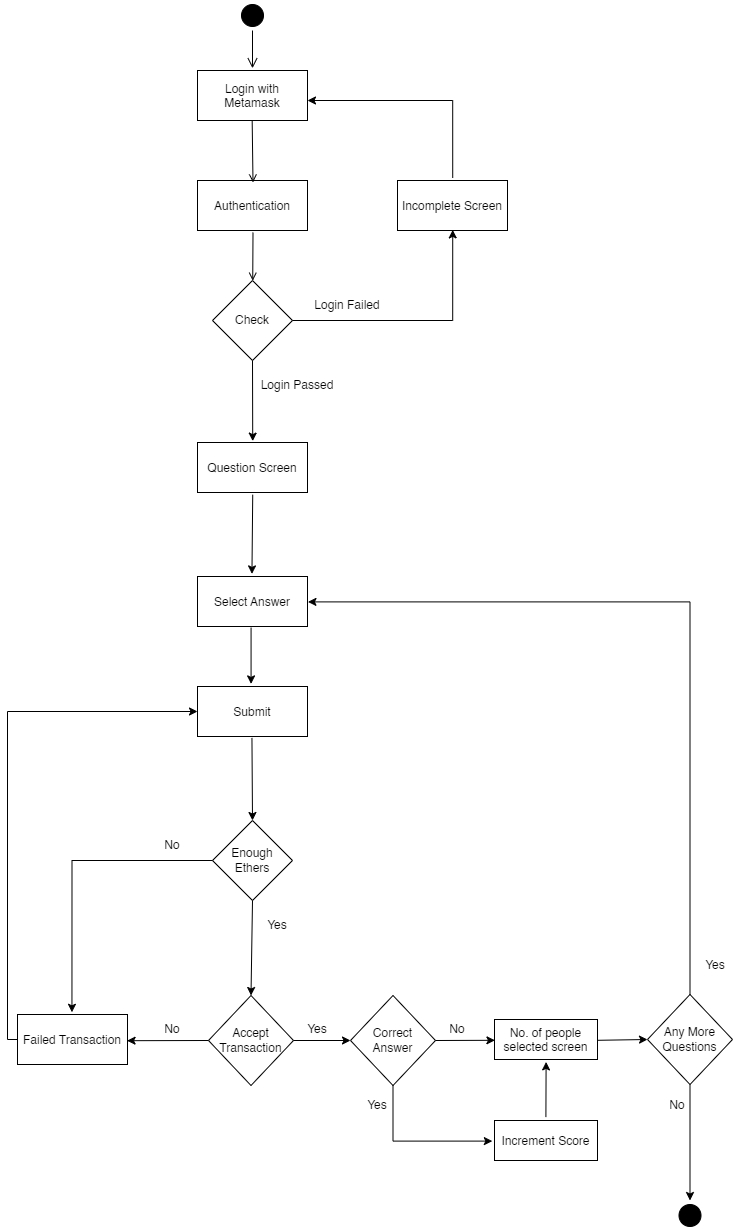

The diagram above was exported from draw.io. Its source (the exported page's mxGraphModel, read from the mxfile embedded in the PNG):
<mxGraphModel dx="992" dy="579" grid="1" gridSize="10" guides="1" tooltips="1" connect="1" arrows="1" fold="1" page="1" pageScale="1" pageWidth="1169" pageHeight="826" background="none" math="0" shadow="0">
  <root>
    <mxCell id="0" />
    <mxCell id="1" parent="0" />
    <mxCell id="wVVeBZAOYKlnUol0gRiI-41" value="" style="ellipse;shape=startState;fillColor=#000000;strokeColor=#000000;" vertex="1" parent="1">
      <mxGeometry x="600" y="80" width="30" height="30" as="geometry" />
    </mxCell>
    <mxCell id="wVVeBZAOYKlnUol0gRiI-42" value="" style="edgeStyle=elbowEdgeStyle;elbow=horizontal;verticalAlign=bottom;endArrow=open;endSize=8;strokeColor=#000000;endFill=1;rounded=0;entryX=0.502;entryY=-0.044;entryDx=0;entryDy=0;entryPerimeter=0;" edge="1" parent="1" source="wVVeBZAOYKlnUol0gRiI-41" target="wVVeBZAOYKlnUol0gRiI-43">
      <mxGeometry x="435.5" y="-48" as="geometry">
        <mxPoint x="450.5" y="22" as="targetPoint" />
      </mxGeometry>
    </mxCell>
    <mxCell id="wVVeBZAOYKlnUol0gRiI-43" value="Login with &#10;Metamask" style="" vertex="1" parent="1">
      <mxGeometry x="560" y="150" width="110" height="50" as="geometry" />
    </mxCell>
    <mxCell id="wVVeBZAOYKlnUol0gRiI-44" value="Authentication" style="" vertex="1" parent="1">
      <mxGeometry x="560" y="260" width="110" height="50" as="geometry" />
    </mxCell>
    <mxCell id="wVVeBZAOYKlnUol0gRiI-45" value="" style="endArrow=open;strokeColor=#000000;endFill=1;rounded=0;exitX=0.497;exitY=0.996;exitDx=0;exitDy=0;exitPerimeter=0;" edge="1" parent="1" source="wVVeBZAOYKlnUol0gRiI-43">
      <mxGeometry relative="1" as="geometry">
        <mxPoint x="615.5" y="262" as="targetPoint" />
      </mxGeometry>
    </mxCell>
    <mxCell id="wVVeBZAOYKlnUol0gRiI-47" value="" style="endArrow=open;strokeColor=#000000;endFill=1;rounded=0;" edge="1" parent="1" target="wVVeBZAOYKlnUol0gRiI-48">
      <mxGeometry relative="1" as="geometry">
        <mxPoint x="615.5" y="312" as="sourcePoint" />
        <mxPoint x="620" y="372" as="targetPoint" />
      </mxGeometry>
    </mxCell>
    <mxCell id="wVVeBZAOYKlnUol0gRiI-48" value="Check" style="rhombus;whiteSpace=wrap;html=1;strokeColor=#000000;" vertex="1" parent="1">
      <mxGeometry x="575" y="360" width="80" height="80" as="geometry" />
    </mxCell>
    <mxCell id="wVVeBZAOYKlnUol0gRiI-49" value="Incomplete Screen" style="" vertex="1" parent="1">
      <mxGeometry x="760" y="260" width="110" height="50" as="geometry" />
    </mxCell>
    <mxCell id="wVVeBZAOYKlnUol0gRiI-50" value="Question Screen" style="" vertex="1" parent="1">
      <mxGeometry x="560" y="522" width="110" height="50" as="geometry" />
    </mxCell>
    <mxCell id="wVVeBZAOYKlnUol0gRiI-51" value="" style="endArrow=classic;html=1;rounded=0;strokeColor=#000000;exitX=1;exitY=0.5;exitDx=0;exitDy=0;entryX=0.502;entryY=0.988;entryDx=0;entryDy=0;entryPerimeter=0;edgeStyle=orthogonalEdgeStyle;" edge="1" parent="1" source="wVVeBZAOYKlnUol0gRiI-48" target="wVVeBZAOYKlnUol0gRiI-49">
      <mxGeometry width="50" height="50" relative="1" as="geometry">
        <mxPoint x="570" y="490" as="sourcePoint" />
        <mxPoint x="680" y="460" as="targetPoint" />
      </mxGeometry>
    </mxCell>
    <mxCell id="wVVeBZAOYKlnUol0gRiI-52" value="" style="endArrow=classic;html=1;rounded=0;strokeColor=#000000;exitX=0.502;exitY=-0.052;exitDx=0;exitDy=0;exitPerimeter=0;entryX=1;entryY=0.6;entryDx=0;entryDy=0;entryPerimeter=0;edgeStyle=orthogonalEdgeStyle;" edge="1" parent="1" source="wVVeBZAOYKlnUol0gRiI-49" target="wVVeBZAOYKlnUol0gRiI-43">
      <mxGeometry width="50" height="50" relative="1" as="geometry">
        <mxPoint x="570" y="340" as="sourcePoint" />
        <mxPoint x="620" y="290" as="targetPoint" />
        <Array as="points">
          <mxPoint x="815" y="180" />
        </Array>
      </mxGeometry>
    </mxCell>
    <mxCell id="wVVeBZAOYKlnUol0gRiI-53" value="" style="endArrow=classic;html=1;rounded=0;strokeColor=#000000;entryX=0.502;entryY=-0.028;entryDx=0;entryDy=0;entryPerimeter=0;exitX=0.5;exitY=1;exitDx=0;exitDy=0;" edge="1" parent="1" source="wVVeBZAOYKlnUol0gRiI-48" target="wVVeBZAOYKlnUol0gRiI-50">
      <mxGeometry width="50" height="50" relative="1" as="geometry">
        <mxPoint x="570" y="470" as="sourcePoint" />
        <mxPoint x="620" y="420" as="targetPoint" />
      </mxGeometry>
    </mxCell>
    <mxCell id="wVVeBZAOYKlnUol0gRiI-54" value="Login Failed" style="text;html=1;strokeColor=none;fillColor=none;align=center;verticalAlign=middle;whiteSpace=wrap;rounded=0;" vertex="1" parent="1">
      <mxGeometry x="670" y="370" width="80" height="30" as="geometry" />
    </mxCell>
    <mxCell id="wVVeBZAOYKlnUol0gRiI-55" value="Login Passed" style="text;html=1;strokeColor=none;fillColor=none;align=center;verticalAlign=middle;whiteSpace=wrap;rounded=0;" vertex="1" parent="1">
      <mxGeometry x="620" y="450" width="80" height="30" as="geometry" />
    </mxCell>
    <mxCell id="wVVeBZAOYKlnUol0gRiI-56" value="Select Answer" style="" vertex="1" parent="1">
      <mxGeometry x="560" y="656" width="110" height="50" as="geometry" />
    </mxCell>
    <mxCell id="wVVeBZAOYKlnUol0gRiI-57" value="" style="endArrow=classic;html=1;rounded=0;strokeColor=#000000;exitX=0.502;exitY=1.044;exitDx=0;exitDy=0;exitPerimeter=0;entryX=0.495;entryY=-0.052;entryDx=0;entryDy=0;entryPerimeter=0;" edge="1" parent="1" source="wVVeBZAOYKlnUol0gRiI-50" target="wVVeBZAOYKlnUol0gRiI-56">
      <mxGeometry width="50" height="50" relative="1" as="geometry">
        <mxPoint x="570" y="680" as="sourcePoint" />
        <mxPoint x="620" y="630" as="targetPoint" />
      </mxGeometry>
    </mxCell>
    <mxCell id="wVVeBZAOYKlnUol0gRiI-58" value="Submit" style="" vertex="1" parent="1">
      <mxGeometry x="560" y="766" width="110" height="50" as="geometry" />
    </mxCell>
    <mxCell id="wVVeBZAOYKlnUol0gRiI-62" value="" style="endArrow=classic;html=1;rounded=0;strokeColor=#000000;exitX=0.487;exitY=1.02;exitDx=0;exitDy=0;exitPerimeter=0;entryX=0.487;entryY=-0.052;entryDx=0;entryDy=0;entryPerimeter=0;" edge="1" parent="1" source="wVVeBZAOYKlnUol0gRiI-56" target="wVVeBZAOYKlnUol0gRiI-58">
      <mxGeometry width="50" height="50" relative="1" as="geometry">
        <mxPoint x="780" y="740" as="sourcePoint" />
        <mxPoint x="830" y="690" as="targetPoint" />
      </mxGeometry>
    </mxCell>
    <mxCell id="wVVeBZAOYKlnUol0gRiI-63" value="Failed Transaction" style="" vertex="1" parent="1">
      <mxGeometry x="380" y="1094" width="110" height="50" as="geometry" />
    </mxCell>
    <mxCell id="wVVeBZAOYKlnUol0gRiI-64" value="Enough Ethers" style="rhombus;whiteSpace=wrap;html=1;strokeColor=#000000;" vertex="1" parent="1">
      <mxGeometry x="575" y="900" width="80" height="80" as="geometry" />
    </mxCell>
    <mxCell id="wVVeBZAOYKlnUol0gRiI-65" value="" style="endArrow=classic;html=1;rounded=0;strokeColor=#000000;exitX=0.495;exitY=1.028;exitDx=0;exitDy=0;exitPerimeter=0;entryX=0.5;entryY=0;entryDx=0;entryDy=0;" edge="1" parent="1" source="wVVeBZAOYKlnUol0gRiI-58" target="wVVeBZAOYKlnUol0gRiI-64">
      <mxGeometry width="50" height="50" relative="1" as="geometry">
        <mxPoint x="780" y="910" as="sourcePoint" />
        <mxPoint x="830" y="860" as="targetPoint" />
      </mxGeometry>
    </mxCell>
    <mxCell id="wVVeBZAOYKlnUol0gRiI-67" value="Accept&lt;br&gt;Transaction" style="rhombus;whiteSpace=wrap;html=1;strokeColor=#000000;" vertex="1" parent="1">
      <mxGeometry x="571" y="1075" width="85" height="90" as="geometry" />
    </mxCell>
    <mxCell id="wVVeBZAOYKlnUol0gRiI-68" value="" style="endArrow=classic;html=1;rounded=0;strokeColor=#000000;exitX=0.5;exitY=1;exitDx=0;exitDy=0;entryX=0.5;entryY=0;entryDx=0;entryDy=0;" edge="1" parent="1" source="wVVeBZAOYKlnUol0gRiI-64" target="wVVeBZAOYKlnUol0gRiI-67">
      <mxGeometry width="50" height="50" relative="1" as="geometry">
        <mxPoint x="780" y="910" as="sourcePoint" />
        <mxPoint x="830" y="860" as="targetPoint" />
      </mxGeometry>
    </mxCell>
    <mxCell id="wVVeBZAOYKlnUol0gRiI-69" value="" style="endArrow=classic;html=1;rounded=0;strokeColor=#000000;exitX=0;exitY=0.5;exitDx=0;exitDy=0;entryX=0.996;entryY=0.524;entryDx=0;entryDy=0;entryPerimeter=0;" edge="1" parent="1" source="wVVeBZAOYKlnUol0gRiI-67" target="wVVeBZAOYKlnUol0gRiI-63">
      <mxGeometry width="50" height="50" relative="1" as="geometry">
        <mxPoint x="780" y="1190" as="sourcePoint" />
        <mxPoint x="830" y="1140" as="targetPoint" />
      </mxGeometry>
    </mxCell>
    <mxCell id="wVVeBZAOYKlnUol0gRiI-70" value="" style="endArrow=classic;html=1;rounded=0;strokeColor=#000000;exitX=0;exitY=0.5;exitDx=0;exitDy=0;entryX=0.495;entryY=-0.044;entryDx=0;entryDy=0;entryPerimeter=0;edgeStyle=orthogonalEdgeStyle;" edge="1" parent="1" source="wVVeBZAOYKlnUol0gRiI-64" target="wVVeBZAOYKlnUol0gRiI-63">
      <mxGeometry width="50" height="50" relative="1" as="geometry">
        <mxPoint x="780" y="1190" as="sourcePoint" />
        <mxPoint x="830" y="1140" as="targetPoint" />
      </mxGeometry>
    </mxCell>
    <mxCell id="wVVeBZAOYKlnUol0gRiI-71" value="No" style="text;html=1;strokeColor=none;fillColor=none;align=center;verticalAlign=middle;whiteSpace=wrap;rounded=0;" vertex="1" parent="1">
      <mxGeometry x="495" y="910" width="80" height="30" as="geometry" />
    </mxCell>
    <mxCell id="wVVeBZAOYKlnUol0gRiI-72" value="Yes" style="text;html=1;strokeColor=none;fillColor=none;align=center;verticalAlign=middle;whiteSpace=wrap;rounded=0;" vertex="1" parent="1">
      <mxGeometry x="600" y="990" width="80" height="30" as="geometry" />
    </mxCell>
    <mxCell id="wVVeBZAOYKlnUol0gRiI-74" value="Correct&lt;br&gt;Answer" style="rhombus;whiteSpace=wrap;html=1;strokeColor=#000000;" vertex="1" parent="1">
      <mxGeometry x="713" y="1075" width="85" height="90" as="geometry" />
    </mxCell>
    <mxCell id="wVVeBZAOYKlnUol0gRiI-75" value="" style="endArrow=classic;html=1;rounded=0;strokeColor=#000000;exitX=1;exitY=0.5;exitDx=0;exitDy=0;entryX=0;entryY=0.5;entryDx=0;entryDy=0;" edge="1" parent="1" source="wVVeBZAOYKlnUol0gRiI-67" target="wVVeBZAOYKlnUol0gRiI-74">
      <mxGeometry width="50" height="50" relative="1" as="geometry">
        <mxPoint x="810" y="1020" as="sourcePoint" />
        <mxPoint x="860" y="970" as="targetPoint" />
      </mxGeometry>
    </mxCell>
    <mxCell id="wVVeBZAOYKlnUol0gRiI-76" value="Increment Score" style="" vertex="1" parent="1">
      <mxGeometry x="857" y="1200" width="103" height="40" as="geometry" />
    </mxCell>
    <mxCell id="wVVeBZAOYKlnUol0gRiI-77" value="Any More&lt;br&gt;Questions" style="rhombus;whiteSpace=wrap;html=1;strokeColor=#000000;" vertex="1" parent="1">
      <mxGeometry x="1010" y="1074" width="85" height="90" as="geometry" />
    </mxCell>
    <mxCell id="wVVeBZAOYKlnUol0gRiI-78" value="No. of people &#10;selected screen" style="" vertex="1" parent="1">
      <mxGeometry x="857" y="1099" width="103" height="40" as="geometry" />
    </mxCell>
    <mxCell id="wVVeBZAOYKlnUol0gRiI-79" value="" style="endArrow=classic;html=1;rounded=0;strokeColor=#000000;exitX=1;exitY=0.5;exitDx=0;exitDy=0;entryX=0.004;entryY=0.52;entryDx=0;entryDy=0;entryPerimeter=0;" edge="1" parent="1" source="wVVeBZAOYKlnUol0gRiI-74" target="wVVeBZAOYKlnUol0gRiI-78">
      <mxGeometry width="50" height="50" relative="1" as="geometry">
        <mxPoint x="810" y="980" as="sourcePoint" />
        <mxPoint x="860" y="930" as="targetPoint" />
      </mxGeometry>
    </mxCell>
    <mxCell id="wVVeBZAOYKlnUol0gRiI-80" value="Yes" style="text;html=1;strokeColor=none;fillColor=none;align=center;verticalAlign=middle;whiteSpace=wrap;rounded=0;" vertex="1" parent="1">
      <mxGeometry x="640" y="1094" width="80" height="30" as="geometry" />
    </mxCell>
    <mxCell id="wVVeBZAOYKlnUol0gRiI-81" value="No" style="text;html=1;strokeColor=none;fillColor=none;align=center;verticalAlign=middle;whiteSpace=wrap;rounded=0;" vertex="1" parent="1">
      <mxGeometry x="495" y="1094" width="80" height="30" as="geometry" />
    </mxCell>
    <mxCell id="wVVeBZAOYKlnUol0gRiI-82" value="" style="endArrow=classic;html=1;rounded=0;strokeColor=#000000;exitX=0.5;exitY=1;exitDx=0;exitDy=0;entryX=-0.021;entryY=0.515;entryDx=0;entryDy=0;entryPerimeter=0;edgeStyle=orthogonalEdgeStyle;" edge="1" parent="1" source="wVVeBZAOYKlnUol0gRiI-74" target="wVVeBZAOYKlnUol0gRiI-76">
      <mxGeometry width="50" height="50" relative="1" as="geometry">
        <mxPoint x="810" y="980" as="sourcePoint" />
        <mxPoint x="860" y="930" as="targetPoint" />
        <Array as="points">
          <mxPoint x="756" y="1221" />
        </Array>
      </mxGeometry>
    </mxCell>
    <mxCell id="wVVeBZAOYKlnUol0gRiI-83" value="" style="endArrow=classic;html=1;rounded=0;strokeColor=#000000;exitX=0.499;exitY=-0.085;exitDx=0;exitDy=0;exitPerimeter=0;entryX=0.501;entryY=1.06;entryDx=0;entryDy=0;entryPerimeter=0;" edge="1" parent="1" source="wVVeBZAOYKlnUol0gRiI-76" target="wVVeBZAOYKlnUol0gRiI-78">
      <mxGeometry width="50" height="50" relative="1" as="geometry">
        <mxPoint x="810" y="980" as="sourcePoint" />
        <mxPoint x="860" y="930" as="targetPoint" />
      </mxGeometry>
    </mxCell>
    <mxCell id="wVVeBZAOYKlnUol0gRiI-84" value="Yes" style="text;html=1;strokeColor=none;fillColor=none;align=center;verticalAlign=middle;whiteSpace=wrap;rounded=0;" vertex="1" parent="1">
      <mxGeometry x="700" y="1170" width="80" height="30" as="geometry" />
    </mxCell>
    <mxCell id="wVVeBZAOYKlnUol0gRiI-85" value="No" style="text;html=1;strokeColor=none;fillColor=none;align=center;verticalAlign=middle;whiteSpace=wrap;rounded=0;" vertex="1" parent="1">
      <mxGeometry x="780" y="1094" width="80" height="30" as="geometry" />
    </mxCell>
    <mxCell id="wVVeBZAOYKlnUol0gRiI-86" value="" style="endArrow=classic;html=1;rounded=0;strokeColor=#000000;exitX=1;exitY=0.52;exitDx=0;exitDy=0;exitPerimeter=0;entryX=0;entryY=0.5;entryDx=0;entryDy=0;" edge="1" parent="1" source="wVVeBZAOYKlnUol0gRiI-78" target="wVVeBZAOYKlnUol0gRiI-77">
      <mxGeometry width="50" height="50" relative="1" as="geometry">
        <mxPoint x="810" y="980" as="sourcePoint" />
        <mxPoint x="860" y="930" as="targetPoint" />
      </mxGeometry>
    </mxCell>
    <mxCell id="wVVeBZAOYKlnUol0gRiI-87" value="" style="endArrow=classic;html=1;rounded=0;strokeColor=#000000;exitX=0.5;exitY=0;exitDx=0;exitDy=0;entryX=1.004;entryY=0.508;entryDx=0;entryDy=0;entryPerimeter=0;edgeStyle=orthogonalEdgeStyle;" edge="1" parent="1" source="wVVeBZAOYKlnUol0gRiI-77" target="wVVeBZAOYKlnUol0gRiI-56">
      <mxGeometry width="50" height="50" relative="1" as="geometry">
        <mxPoint x="810" y="980" as="sourcePoint" />
        <mxPoint x="860" y="930" as="targetPoint" />
      </mxGeometry>
    </mxCell>
    <mxCell id="wVVeBZAOYKlnUol0gRiI-88" value="" style="endArrow=classic;html=1;rounded=0;strokeColor=#000000;exitX=0;exitY=0.5;exitDx=0;exitDy=0;exitPerimeter=0;entryX=0;entryY=0.5;entryDx=0;entryDy=0;entryPerimeter=0;edgeStyle=orthogonalEdgeStyle;" edge="1" parent="1" source="wVVeBZAOYKlnUol0gRiI-63" target="wVVeBZAOYKlnUol0gRiI-58">
      <mxGeometry width="50" height="50" relative="1" as="geometry">
        <mxPoint x="560" y="900" as="sourcePoint" />
        <mxPoint x="610" y="850" as="targetPoint" />
      </mxGeometry>
    </mxCell>
    <mxCell id="wVVeBZAOYKlnUol0gRiI-89" value="" style="ellipse;shape=startState;fillColor=#000000;strokeColor=#000000;" vertex="1" parent="1">
      <mxGeometry x="1037.5" y="1280" width="30" height="30" as="geometry" />
    </mxCell>
    <mxCell id="wVVeBZAOYKlnUol0gRiI-90" value="" style="endArrow=classic;html=1;rounded=0;strokeColor=#000000;exitX=0.5;exitY=1;exitDx=0;exitDy=0;entryX=0.5;entryY=0;entryDx=0;entryDy=0;" edge="1" parent="1" source="wVVeBZAOYKlnUol0gRiI-77" target="wVVeBZAOYKlnUol0gRiI-89">
      <mxGeometry width="50" height="50" relative="1" as="geometry">
        <mxPoint x="920" y="1120" as="sourcePoint" />
        <mxPoint x="970" y="1070" as="targetPoint" />
      </mxGeometry>
    </mxCell>
    <mxCell id="wVVeBZAOYKlnUol0gRiI-91" value="No" style="text;html=1;strokeColor=none;fillColor=none;align=center;verticalAlign=middle;whiteSpace=wrap;rounded=0;" vertex="1" parent="1">
      <mxGeometry x="1000" y="1170" width="80" height="30" as="geometry" />
    </mxCell>
    <mxCell id="wVVeBZAOYKlnUol0gRiI-92" value="Yes" style="text;html=1;strokeColor=none;fillColor=none;align=center;verticalAlign=middle;whiteSpace=wrap;rounded=0;" vertex="1" parent="1">
      <mxGeometry x="1037.5" y="1030" width="80" height="30" as="geometry" />
    </mxCell>
  </root>
</mxGraphModel>